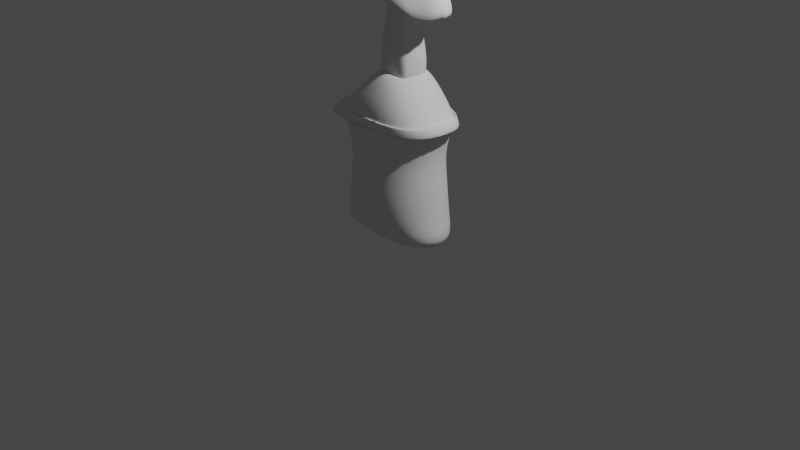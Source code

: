 # Source: skullNFT2.blend  (saved by Blender 3.0.42; exported with 4.5.12 LTS)
import bpy
from mathutils import Matrix  # noqa: F401  (used for matrix-valued properties, if any)

bpy.ops.wm.read_factory_settings(use_empty=True)
scene = bpy.context.scene
scene.name = 'Scene'

# ---- collections
col_collection = bpy.data.collections.new('Collection'); scene.collection.children.link(col_collection)

# ---- world
world_world = bpy.data.worlds.new('World'); scene.world = world_world
world_world.use_nodes = True; world_world.node_tree.nodes.clear()
_N = world_world.node_tree.nodes; _L = world_world.node_tree.links
n0 = _N.new('ShaderNodeOutputWorld'); n0.name = 'World Output'; n0.location = (300, 300)
n1 = _N.new('ShaderNodeBackground'); n1.name = 'Background'; n1.location = (10, 300)
n1.inputs[0].default_value = (0.05088, 0.05088, 0.05088, 1.0)
_L.new(n1.outputs[0], n0.inputs[0])
n0.is_active_output = True
world_world.color = (0.05088, 0.05088, 0.05088)
world_world.use_sun_shadow = False
world_world.sun_shadow_jitter_overblur = 0.0

# ---- cameras
cam_camera = bpy.data.cameras.new('Camera')
cam_camera.clip_end = 100.0
cam_camera.ortho_scale = 7.314

# ---- lights
light_light = bpy.data.lights.new('Light', 'POINT')
light_light.transmission_factor = 0.0
light_light.energy = 1000.0
light_light.shadow_soft_size = 0.1
light_light.shadow_maximum_resolution = 0.006
light_light.use_absolute_resolution = True

# ---- meshes
me_cube_001 = bpy.data.meshes.new('Cube.001')
me_cube_001.from_pydata([(-0.8016, -0.3502, -0.144), (-0.6393, -0.5, 1.356), (-0.8016, 0.3502, -0.144), (-0.6393, 0.5, 1.356), (0.8016, -0.3502, -0.144), (0.6393, -0.5, 1.356), (0.8016, 0.3502, -0.144), (0.6393, 0.5, 1.356), (-0.5721, -0.4669, 0.606), (-0.5721, 0.4669, 0.606), (0.5721, 0.4669, 0.606), (0.5721, -0.4669, 0.606), (-0.9772, 1.277e-09, -0.1987), (-0.5207, -0.4469, 1.074), (-0.7794, -6.519e-09, 1.411), (-0.6351, 0.4469, 0.1377), (0.0, 0.427, -0.1987), (-7.835e-09, 0.6096, 1.411), (0.6351, 0.4469, 0.1377), (0.9772, 6.244e-10, -0.1987), (0.7794, -1.863e-09, 1.411), (0.6351, -0.4469, 0.1377), (-9.313e-09, -0.427, -0.1987), (-1.881e-09, -0.6096, 1.411), (-0.6351, -0.4469, 0.1377), (-0.5207, 0.4469, 1.074), (0.5207, 0.4469, 1.074), (0.5207, -0.4469, 1.074), (0.0, -0.6421, 0.606), (0.7866, 1.929e-09, 0.606), (0.0, 0.6421, 0.606), (-0.7866, 1.929e-09, 0.606), (-0.7165, 3.886e-09, 1.08), (-3.725e-09, 0.615, 1.08), (0.7165, 5.843e-09, 1.08), (5.588e-09, -0.615, 1.08), (4.24e-09, 1.304e-08, -0.3137), (-1.131, -0.514, 1.342), (3.725e-09, -0.615, 0.1323), (0.874, 7.148e-09, 0.1323), (-7.451e-09, 0.615, 0.1323), (-0.874, -3.29e-09, 0.1323), (-0.6986, -0.5, 1.734), (-0.6986, 0.5, 1.734), (0.6986, -0.5, 1.734), (0.6986, 0.5, 1.734), (-0.8517, 1.359e-08, 1.788), (-9.455e-09, 0.6096, 1.788), (0.8517, 1.824e-08, 1.788), (-2.948e-09, -0.6096, 1.788), (-0.5164, -0.5, 1.747), (-1.131, 0.514, 1.342), (0.8293, -0.514, 1.342), (0.8293, 0.514, 1.342), (-1.188, 7.694e-08, 1.279), (-0.1509, 0.6267, 1.398), (1.044, 6.572e-08, 1.398), (-0.1509, -0.6267, 1.398), (-0.5164, 0.5, 1.747), (0.5561, -0.5, 1.747), (0.5561, 0.5, 1.747), (-0.7415, 1.049e-07, 1.806), (0.01987, 0.6096, 1.802), (0.6737, 1.101e-07, 1.802), (0.01987, -0.6096, 1.802), (-0.8476, 1.56e-07, 0.2526), (-0.1394, -0.2944, 2.157), (-0.1394, 0.2944, 2.157), (0.3121, -0.2944, 2.157), (0.3121, 0.2944, 2.157), (-0.2342, 1.199e-07, 2.216), (0.08635, 0.3589, 2.212), (0.3616, 1.229e-07, 2.212), (0.08635, -0.3589, 2.212), (0.3058, -0.1505, 4.409), (0.8539, -0.05666, 3.118), (-0.02965, 0.243, 2.445), (-0.1048, -0.2041, 3.519), (0.2111, 0.243, 2.445), (-0.1048, 0.2041, 3.519), (0.3578, 0.1095, 2.445), (0.5907, -0.148, 4.157), (0.3176, 0.4514, 3.23), (0.3382, -0.1027, 2.176), (0.8539, 0.05665, 3.118), (-0.1855, -0.1027, 2.178), (0.5907, 0.148, 4.157), (-0.02517, -0.2279, 2.176), (-0.2005, 0.1095, 2.447), (0.3382, 0.1027, 2.176), (0.6243, 0.3126, 3.118), (-0.0399, -0.1505, 4.411), (-0.352, 0.148, 4.19), (-0.04448, -0.3284, 4.302), (0.2006, 0.2279, 2.176), (0.2111, -0.243, 2.445), (-0.1855, 0.1027, 2.178), (0.3136, -0.3618, 4.284), (0.6243, -0.3126, 3.118), (0.3058, 0.1505, 4.409), (-0.04448, 0.3284, 4.302), (0.3136, 0.3618, 4.284), (-0.02965, -0.243, 2.445), (0.3176, -0.4701, 3.23), (-0.0399, 0.1505, 4.411), (-0.352, -0.148, 4.19), (-0.02517, 0.2279, 2.176), (0.2006, -0.2279, 2.176), (0.3578, -0.1095, 2.445), (-0.2005, -0.1095, 2.447), (-0.02653, -0.2279, 2.169), (0.3135, 0.2054, 2.149), (0.202, 0.2279, 2.204), (0.01045, -0.1086, 3.263), (-0.02381, 0.2279, 2.204), (0.01045, 0.1083, 3.263), (-0.1841, 0.1027, 2.206), (-0.2012, -0.296, 4.251), (0.3842, 2.412e-07, 2.474), (-0.2315, 0.159, 3.798), (-0.2328, 1.844e-07, 2.208), (0.3314, -0.219, 2.415), (-0.1868, -0.1027, 2.171), (-0.1868, 0.1027, 2.171), (0.363, 1.866e-07, 2.203), (-0.02653, 0.2279, 2.169), (0.08771, -0.2505, 2.203), (0.1992, 0.2279, 2.169), (-0.3677, 4.233e-07, 4.071), (-0.2848, 0.1497, 4.277), (0.6, 0.159, 3.776), (-0.05032, 0.3529, 3.755), (0.5289, 0.4092, 3.154), (0.5244, -0.2363, 4.153), (-0.1381, 0.2054, 2.149), (0.1246, 0.1083, 3.263), (0.1942, 0.04873, 3.263), (0.5289, -0.4092, 3.154), (0.05369, -0.4937, 3.409), (0.6, -0.159, 3.776), (0.8126, -0.1645, 3.085), (0.3261, 4.408e-07, 4.405), (-0.01393, -4.106e-06, 3.555), (-0.2848, -0.1497, 4.277), (0.1404, -0.1653, 4.428), (0.1404, 0.1653, 4.428), (0.02005, 0.2128, 4.364), (0.02005, -0.2128, 4.364), (0.4607, 0.1497, 4.268), (0.4607, -0.1497, 4.268), (0.2269, 0.2341, 4.365), (-0.2012, 0.296, 4.251), (0.2269, -0.2341, 4.365), (0.8126, 0.1644, 3.085), (0.1044, 0.3608, 4.306), (0.8791, -4.037e-06, 3.083), (-0.05032, -0.3529, 3.755), (0.5244, 0.2363, 4.153), (0.4391, 0.3529, 3.773), (-0.1082, 4.392e-07, 4.408), (0.6836, 4.137e-07, 4.128), (0.1044, -0.3608, 4.306), (0.05369, 0.4751, 3.409), (-0.0706, -0.04903, 3.264), (-0.15, 0.219, 2.415), (0.1246, -0.1086, 3.263), (0.4391, -0.3529, 3.773), (0.1942, -0.04903, 3.263), (-0.2511, 2.39e-07, 2.478), (0.08771, 0.2505, 2.203), (-0.15, -0.219, 2.415), (0.3135, -0.2054, 2.149), (-0.2315, -0.159, 3.798), (-0.02381, -0.2279, 2.204), (0.09071, 0.267, 2.474), (-0.1841, -0.1027, 2.206), (-0.0706, 0.04873, 3.264), (0.09071, -0.267, 2.474), (0.3369, 0.1027, 2.169), (0.202, -0.2279, 2.204), (0.3314, 0.219, 2.415), (0.3369, -0.1027, 2.169), (-0.1381, -0.2054, 2.149), (0.3396, -0.1027, 2.204), (0.1992, -0.2279, 2.169), (-0.1, 0.1913, 4.361), (0.4967, 4.544e-07, 4.307), (0.3129, 0.2104, 4.357), (0.1254, 0.2256, 4.401), (0.1255, 4.401e-07, 4.48), (0.1254, -0.2256, 4.401), (0.3129, -0.2104, 4.357), (-0.3222, 4.504e-07, 4.351), (0.4907, 0.3056, 3.803), (0.2308, 0.3877, 3.798), (0.3396, 0.1027, 2.204), (-0.2102, -0.318, 3.811), (0.2308, -0.3877, 3.798), (0.4907, -0.3056, 3.803), (0.678, 3.515e-07, 3.74), (-0.2102, 0.318, 3.811), (-0.04663, 0.09761, 3.25), (0.06753, 0.119, 3.276), (-0.04663, -0.09791, 3.25), (0.06753, -0.1193, 3.276), (-0.09456, -0.00015, 3.278), (-0.1, -0.1913, 4.361), (0.1817, -0.09791, 3.25), (0.2067, -0.00015, 3.276), (-0.1367, -0.2054, 2.177), (-0.1367, 0.2054, 2.177), (0.08907, 0.2505, 2.232), (0.3148, 0.2054, 2.177), (0.3643, 2.057e-07, 2.232), (-0.2315, 2.036e-07, 2.236), (-0.373, 3.425e-07, 3.821), (0.08907, -0.2505, 2.232), (0.1817, 0.09761, 3.25), (0.08635, -0.2505, 2.197), (0.3121, -0.2054, 2.142), (0.3616, 1.674e-07, 2.197), (0.3121, 0.2054, 2.142), (0.08635, 0.2505, 2.197), (-0.1394, 0.2054, 2.142), (-0.2342, 1.653e-07, 2.201), (-0.1394, -0.2054, 2.142), (0.3148, -0.2054, 2.177), (0.6675, -0.176, 3.933), (-0.354, 0.176, 3.994), (0.192, -0.4291, 4.013), (0.7175, 3.738e-07, 3.98), (0.42, -0.3906, 3.966), (-0.03601, 0.3906, 3.966), (0.192, 0.4291, 4.013), (-0.354, -0.176, 3.994), (-0.223, 0.3202, 3.926), (0.6066, 0.2667, 3.926), (0.6066, -0.2667, 3.926), (-0.223, -0.3202, 3.926), (0.42, 0.3906, 3.966), (-0.3836, 3.666e-07, 4.045), (-0.03601, -0.3906, 3.966), (0.6675, 0.176, 3.933), (-0.005905, 0.09879, 3.562), (-0.005905, -0.09879, 3.562), (0.1442, 0.2542, 3.644), (0.5298, 0.1145, 3.537), (0.5298, -0.1145, 3.537), (0.08731, 0.2291, 3.642), (0.5478, 3.548e-07, 3.563), (0.08731, -0.2291, 3.642), (0.2065, 0.2793, 3.666), (-0.04044, 3.473e-07, 3.59), (0.4633, 0.2005, 3.613), (0.4633, -0.2005, 3.613), (0.2065, -0.2793, 3.666), (0.2888, -0.2542, 3.639), (0.1442, -0.2542, 3.644), (0.2888, 0.2542, 3.639), (0.6612, -0.1723, 4.041), (-0.3364, 0.1723, 4.088), (0.3345, -0.3823, 4.107), (-0.05275, 0.3823, 4.141), (-0.3364, -0.1723, 4.088), (-0.2154, 0.3134, 4.08), (0.5893, 0.2901, 4.039), (0.5893, -0.2901, 4.039), (-0.2154, -0.3134, 4.08), (0.3345, 0.3823, 4.107), (-0.05275, -0.3823, 4.141), (0.6612, 0.1723, 4.041), (0.1455, -0.42, 4.167), (0.6717, 3.949e-07, 4.047), (0.1455, 0.42, 4.167), (-0.3621, 3.97e-07, 4.044), (0.7669, -0.07338, 3.0), (-0.04001, 0.1838, 3.34), (0.7669, 0.07324, 3.0), (-0.04001, -0.1839, 3.34), (0.2721, 0.4528, 3.084), (0.6438, 0.3027, 3.002), (0.7281, 0.1849, 2.967), (0.6438, -0.3029, 3.002), (0.2721, -0.4163, 3.084), (0.01303, -6.739e-05, 3.376), (0.7937, -6.734e-05, 2.981), (0.7281, -0.185, 2.967), (0.09397, 0.4658, 3.21), (0.4666, -0.382, 3.036), (0.09397, -0.428, 3.21), (0.4666, 0.3819, 3.036), (0.09838, -0.3659, 3.564), (0.3861, 0.3221, 3.447), (0.6436, 0.1786, 3.391), (-0.02011, 0.1436, 3.559), (-0.02011, -0.1436, 3.559), (0.2543, 0.3633, 3.475), (0.6923, 0.07651, 3.376), (0.6923, -0.07652, 3.376), (0.09838, 0.3659, 3.564), (0.7125, -4.074e-06, 3.369), (0.01082, -4.112e-06, 3.589), (0.6436, -0.1786, 3.391), (0.3861, -0.3221, 3.447), (0.5149, -0.2632, 3.419), (0.2543, -0.3633, 3.475), (0.5149, 0.2632, 3.419), (0.8104, -0.06502, 3.032), (-0.07243, 0.1939, 3.403), (0.8104, 0.06495, 3.032), (-0.07243, -0.194, 3.403), (0.2949, 0.4245, 3.13), (0.5876, 0.3077, 3.032), (0.5876, -0.3077, 3.032), (0.2949, -0.4432, 3.13), (-0.0004494, -3.575e-05, 3.439), (0.8364, -3.569e-05, 3.005), (0.7703, -0.1747, 2.999), (0.07383, 0.4422, 3.282), (0.4977, -0.3956, 3.068), (0.7703, 0.1747, 2.999), (0.07383, -0.4609, 3.282), (0.4977, 0.3955, 3.068)], [], [(8, 13, 32, 31), (13, 1, 14, 32), (32, 14, 3, 25), (31, 32, 25, 9), (9, 25, 33, 30), (25, 3, 17, 33), (33, 17, 7, 26), (30, 33, 26, 10), (10, 26, 34, 29), (26, 7, 20, 34), (34, 20, 5, 27), (29, 34, 27, 11), (11, 27, 35, 28), (27, 5, 23, 35), (35, 23, 1, 13), (28, 35, 13, 8), (2, 16, 36, 12), (16, 6, 19, 36), (36, 19, 4, 22), (12, 36, 22, 0), (3, 14, 46, 43), (20, 7, 45, 48), (7, 17, 47, 45), (23, 5, 44, 49), (4, 21, 38, 22), (21, 11, 28, 38), (38, 28, 8, 24), (22, 38, 24, 0), (6, 18, 39, 19), (18, 10, 29, 39), (39, 29, 11, 21), (19, 39, 21, 4), (2, 15, 40, 16), (15, 9, 30, 40), (40, 30, 10, 18), (16, 40, 18, 6), (0, 24, 41, 12), (24, 8, 31, 41), (41, 31, 9, 15), (12, 41, 15, 2), (46, 42, 37, 54), (47, 43, 51, 55), (48, 45, 53, 56), (49, 44, 52, 57), (1, 23, 49, 42), (17, 3, 43, 47), (5, 20, 48, 44), (14, 1, 42, 46), (57, 52, 59, 64), (51, 54, 61, 58), (53, 55, 62, 60), (52, 56, 63, 59), (42, 49, 57, 37), (44, 48, 56, 52), (45, 47, 55, 53), (43, 46, 54, 51), (56, 53, 60, 63), (55, 51, 58, 62), (54, 37, 50, 61), (37, 57, 64, 50), (61, 50, 66, 70), (62, 58, 67, 71), (63, 60, 69, 72), (64, 59, 68, 73), (50, 64, 73, 66), (59, 63, 72, 68), (60, 62, 71, 69), (58, 61, 70, 67), (152, 191, 149, 74), (190, 152, 74, 144), (211, 114, 76, 174), (212, 112, 78, 180), (213, 195, 80, 118), (248, 243, 119, 200), (112, 211, 174, 78), (310, 321, 138, 77), (254, 247, 139, 198), (320, 312, 90, 153), (182, 87, 173, 209), (171, 83, 183, 226), (316, 309, 84, 155), (133, 81, 149, 191), (120, 85, 175, 214), (210, 116, 88, 164), (268, 273, 154, 101), (319, 313, 98, 137), (143, 91, 159, 192), (221, 127, 94, 111), (179, 226, 121, 95), (264, 260, 92, 151), (223, 123, 96, 134), (141, 186, 148, 99), (263, 267, 117, 105), (74, 149, 186, 141), (175, 209, 170, 109), (209, 173, 102, 170), (128, 105, 143, 192), (314, 319, 137, 103), (184, 219, 171, 107), (168, 109, 163, 205), (247, 249, 199, 139), (76, 164, 201, 115), (66, 73, 218, 110, 225), (244, 250, 196, 172), (78, 174, 202, 135), (243, 252, 215, 119), (80, 180, 217, 136), (81, 160, 186, 149), (245, 248, 200, 131), (83, 124, 213, 183), (246, 253, 193, 130), (85, 182, 209, 175), (86, 157, 187, 148), (87, 126, 216, 173), (88, 168, 205, 176), (89, 111, 212, 195), (72, 69, 221, 178, 220), (258, 251, 194, 158), (73, 68, 219, 184, 218), (67, 70, 224, 123, 223), (68, 72, 220, 181, 219), (69, 71, 222, 127, 221), (91, 144, 189, 159), (121, 108, 167, 207), (173, 216, 177, 102), (129, 104, 146, 185), (274, 263, 105, 128), (170, 102, 113, 203), (169, 106, 114, 211), (214, 175, 109, 168), (123, 224, 120, 96), (313, 317, 140, 98), (206, 147, 91, 143), (127, 222, 169, 94), (154, 100, 146, 188), (111, 94, 112, 212), (260, 274, 128, 92), (255, 256, 166, 197), (312, 322, 132, 90), (225, 110, 87, 182), (219, 181, 83, 171), (116, 214, 168, 88), (309, 320, 153, 84), (266, 259, 81, 133), (224, 122, 85, 120), (270, 265, 157, 86), (124, 89, 195, 213), (311, 318, 162, 82), (110, 218, 126, 87), (249, 246, 130, 199), (164, 88, 176, 201), (181, 220, 124, 83), (307, 316, 155, 75), (318, 308, 79, 162), (195, 212, 180, 80), (308, 315, 142, 79), (317, 307, 75, 140), (259, 272, 160, 81), (174, 76, 115, 202), (118, 80, 136, 208), (252, 244, 172, 215), (189, 141, 99, 145), (273, 262, 100, 154), (151, 92, 129, 185), (161, 97, 152, 190), (216, 179, 95, 177), (147, 190, 144, 91), (262, 264, 151, 100), (117, 93, 147, 206), (180, 78, 135, 217), (251, 245, 131, 194), (122, 225, 182, 85), (315, 310, 77, 142), (322, 311, 82, 132), (114, 210, 164, 76), (160, 86, 148, 186), (272, 270, 86, 160), (144, 74, 141, 189), (220, 178, 89, 124), (178, 221, 111, 89), (92, 128, 192, 129), (192, 159, 104, 129), (218, 184, 107, 126), (93, 161, 190, 147), (321, 314, 103, 138), (226, 183, 108, 121), (125, 223, 134, 106), (157, 101, 150, 187), (267, 269, 93, 117), (177, 95, 165, 204), (253, 258, 158, 193), (269, 271, 161, 93), (271, 261, 97, 161), (261, 266, 133, 97), (134, 96, 116, 210), (145, 99, 150, 188), (94, 169, 211, 112), (95, 121, 207, 165), (70, 66, 225, 122, 224), (96, 120, 214, 116), (97, 133, 191, 152), (71, 67, 223, 125, 222), (256, 254, 198, 166), (99, 148, 187, 150), (159, 189, 145, 104), (222, 125, 106, 169), (265, 268, 101, 157), (250, 257, 156, 196), (183, 213, 118, 108), (126, 107, 179, 216), (100, 151, 185, 146), (101, 154, 188, 150), (102, 177, 204, 113), (257, 255, 197, 156), (104, 145, 188, 146), (105, 117, 206, 143), (106, 134, 210, 114), (107, 171, 226, 179), (108, 118, 208, 167), (109, 170, 203, 163), (193, 158, 239, 236), (166, 198, 237, 231), (197, 166, 231, 229), (156, 197, 229, 241), (196, 156, 241, 238), (199, 130, 242, 230), (131, 200, 235, 232), (194, 131, 232, 233), (139, 199, 230, 227), (130, 193, 236, 242), (198, 139, 227, 237), (119, 215, 240, 228), (215, 172, 234, 240), (172, 196, 238, 234), (200, 119, 228, 235), (158, 194, 233, 239), (305, 303, 255, 257), (291, 305, 257, 250), (304, 302, 254, 256), (293, 306, 258, 253), (292, 296, 245, 251), (301, 295, 244, 252), (300, 297, 246, 249), (303, 304, 256, 255), (306, 292, 251, 258), (297, 293, 253, 246), (296, 299, 248, 245), (294, 301, 252, 243), (295, 291, 250, 244), (298, 300, 249, 247), (302, 298, 247, 254), (299, 294, 243, 248), (236, 239, 268, 265), (231, 237, 266, 261), (229, 231, 261, 271), (241, 229, 271, 269), (238, 241, 269, 267), (230, 242, 270, 272), (232, 235, 264, 262), (233, 232, 262, 273), (227, 230, 272, 259), (242, 236, 265, 270), (237, 227, 259, 266), (228, 240, 274, 260), (240, 234, 263, 274), (234, 238, 267, 263), (235, 228, 260, 264), (239, 233, 273, 268), (203, 113, 283, 289), (202, 115, 279, 290), (205, 163, 278, 284), (207, 167, 275, 286), (176, 205, 284, 276), (201, 176, 276, 287), (167, 208, 285, 275), (115, 201, 287, 279), (136, 217, 281, 277), (135, 202, 290, 280), (165, 207, 286, 282), (113, 204, 288, 283), (204, 165, 282, 288), (208, 136, 277, 285), (217, 135, 280, 281), (163, 203, 289, 278), (162, 79, 294, 299), (140, 75, 298, 302), (75, 155, 300, 298), (77, 138, 291, 295), (79, 142, 301, 294), (82, 162, 299, 296), (84, 153, 293, 297), (90, 132, 292, 306), (137, 98, 304, 303), (155, 84, 297, 300), (142, 77, 295, 301), (132, 82, 296, 292), (153, 90, 306, 293), (98, 140, 302, 304), (138, 103, 305, 291), (103, 137, 303, 305), (289, 283, 314, 321), (290, 279, 311, 322), (284, 278, 310, 315), (286, 275, 307, 317), (276, 284, 315, 308), (287, 276, 308, 318), (275, 285, 316, 307), (279, 287, 318, 311), (277, 281, 320, 309), (280, 290, 322, 312), (282, 286, 317, 313), (283, 288, 319, 314), (288, 282, 313, 319), (285, 277, 309, 316), (281, 280, 312, 320), (278, 289, 321, 310)])
me_cube_001.polygons.foreach_set('use_smooth', [True] * 316)
_uv = me_cube_001.uv_layers.new(name='UVMap')
_uv.uv.foreach_set('vector', [0.5, 0.0, 0.5625, 0.0, 0.5625, 0.125, 0.5, 0.125, 0.5625, 0.0, 0.625, 0.0, 0.625, 0.125, 0.5625, 0.125, 0.5625, 0.125, 0.625, 0.125, 0.625, 0.25, 0.5625, 0.25, 0.5, 0.125, 0.5625, 0.125, 0.5625, 0.25, 0.5, 0.25, 0.5, 0.25, 0.5625, 0.25, 0.5625, 0.375, 0.5, 0.375, 0.5625, 0.25, 0.625, 0.25, 0.625, 0.375, 0.5625, 0.375, 0.5625, 0.375, 0.625, 0.375, 0.625, 0.5, 0.5629, 0.5, 0.5, 0.375, 0.5625, 0.375, 0.5629, 0.5, 0.5, 0.5, 0.5, 0.5, 0.5629, 0.5, 0.5642, 0.625, 0.5, 0.625, 0.5629, 0.5, 0.625, 0.5, 0.6424, 0.625, 0.5642, 0.625, 0.5642, 0.625, 0.6424, 0.625, 0.625, 0.75, 0.5629, 0.75, 0.5, 0.625, 0.5642, 0.625, 0.5629, 0.75, 0.5, 0.75, 0.5, 0.75, 0.5629, 0.75, 0.5625, 0.875, 0.5, 0.875, 0.5629, 0.75, 0.625, 0.75, 0.625, 0.875, 0.5625, 0.875, 0.5625, 0.875, 0.625, 0.875, 0.625, 1.0, 0.5625, 1.0, 0.5, 0.875, 0.5625, 0.875, 0.5625, 1.0, 0.5, 1.0, 0.125, 0.5, 0.25, 0.5, 0.2483, 0.625, 0.125, 0.625, 0.25, 0.5, 0.375, 0.5, 0.3576, 0.625, 0.2483, 0.625, 0.2483, 0.625, 0.3576, 0.625, 0.375, 0.75, 0.25, 0.75, 0.125, 0.625, 0.2483, 0.625, 0.25, 0.75, 0.125, 0.75, 0.625, 0.25, 0.625, 0.125, 0.625, 0.125, 0.625, 0.25, 0.6424, 0.625, 0.625, 0.5, 0.625, 0.5, 0.6424, 0.625, 0.625, 0.5, 0.625, 0.375, 0.625, 0.375, 0.625, 0.5, 0.625, 0.875, 0.625, 0.75, 0.625, 0.75, 0.625, 0.875, 0.375, 0.75, 0.4371, 0.75, 0.4375, 0.875, 0.375, 0.875, 0.4371, 0.75, 0.5, 0.75, 0.5, 0.875, 0.4375, 0.875, 0.4375, 0.875, 0.5, 0.875, 0.5, 1.0, 0.4375, 1.0, 0.375, 0.875, 0.4375, 0.875, 0.4375, 1.0, 0.375, 1.0, 0.375, 0.5, 0.4371, 0.5, 0.4358, 0.625, 0.3576, 0.625, 0.4371, 0.5, 0.5, 0.5, 0.5, 0.625, 0.4358, 0.625, 0.4358, 0.625, 0.5, 0.625, 0.5, 0.75, 0.4371, 0.75, 0.3576, 0.625, 0.4358, 0.625, 0.4371, 0.75, 0.375, 0.75, 0.375, 0.25, 0.4375, 0.25, 0.4375, 0.375, 0.375, 0.375, 0.4375, 0.25, 0.5, 0.25, 0.5, 0.375, 0.4375, 0.375, 0.4375, 0.375, 0.5, 0.375, 0.5, 0.5, 0.4371, 0.5, 0.375, 0.375, 0.4375, 0.375, 0.4371, 0.5, 0.375, 0.5, 0.375, 0.0, 0.4375, 0.0, 0.4375, 0.125, 0.375, 0.125, 0.4375, 0.0, 0.5, 0.0, 0.5, 0.125, 0.4375, 0.125, 0.4375, 0.125, 0.5, 0.125, 0.5, 0.25, 0.4375, 0.25, 0.375, 0.125, 0.4375, 0.125, 0.4375, 0.25, 0.375, 0.25, 0.625, 0.125, 0.625, 0.0, 0.625, 0.0, 0.625, 0.125, 0.625, 0.375, 0.625, 0.25, 0.625, 0.25, 0.625, 0.375, 0.6424, 0.625, 0.625, 0.5, 0.625, 0.5, 0.6424, 0.625, 0.625, 0.875, 0.625, 0.75, 0.625, 0.75, 0.625, 0.875, 0.625, 1.0, 0.625, 0.875, 0.625, 0.875, 0.625, 1.0, 0.625, 0.375, 0.625, 0.25, 0.625, 0.25, 0.625, 0.375, 0.625, 0.75, 0.6424, 0.625, 0.6424, 0.625, 0.625, 0.75, 0.625, 0.125, 0.625, 0.0, 0.625, 0.0, 0.625, 0.125, 0.625, 0.875, 0.625, 0.75, 0.625, 0.75, 0.625, 0.875, 0.625, 0.25, 0.625, 0.125, 0.625, 0.125, 0.625, 0.25, 0.625, 0.5, 0.625, 0.375, 0.625, 0.375, 0.625, 0.5, 0.625, 0.75, 0.6424, 0.625, 0.6424, 0.625, 0.625, 0.75, 0.625, 1.0, 0.625, 0.875, 0.625, 0.875, 0.625, 1.0, 0.625, 0.75, 0.6424, 0.625, 0.6424, 0.625, 0.625, 0.75, 0.625, 0.5, 0.625, 0.375, 0.625, 0.375, 0.625, 0.5, 0.625, 0.25, 0.625, 0.125, 0.625, 0.125, 0.625, 0.25, 0.6424, 0.625, 0.625, 0.5, 0.625, 0.5, 0.6424, 0.625, 0.625, 0.375, 0.625, 0.25, 0.625, 0.25, 0.625, 0.375, 0.625, 0.125, 0.625, 0.0, 0.625, 0.0, 0.625, 0.125, 0.625, 1.0, 0.625, 0.875, 0.625, 0.875, 0.625, 1.0, 0.625, 0.125, 0.625, 0.0, 0.625, 0.0, 0.625, 0.125, 0.625, 0.375, 0.625, 0.25, 0.625, 0.25, 0.625, 0.375, 0.6424, 0.625, 0.625, 0.5, 0.625, 0.5, 0.6424, 0.625, 0.625, 0.875, 0.625, 0.75, 0.625, 0.75, 0.625, 0.875, 0.625, 1.0, 0.625, 0.875, 0.625, 0.875, 0.625, 1.0, 0.625, 0.75, 0.6424, 0.625, 0.6424, 0.625, 0.625, 0.75, 0.625, 0.5, 0.625, 0.375, 0.625, 0.375, 0.625, 0.5, 0.625, 0.25, 0.625, 0.125, 0.625, 0.125, 0.625, 0.25, 0.625, 0.8125, 0.625, 0.75, 0.6337, 0.6875, 0.6317, 0.661, 0.625, 0.875, 0.625, 0.8125, 0.6317, 0.661, 0.6297, 0.6345, 0.625, 0.375, 0.625, 0.3125, 0.625, 0.3125, 0.625, 0.375, 0.625, 0.5, 0.625, 0.4375, 0.625, 0.4375, 0.625, 0.5, 0.6424, 0.625, 0.6337, 0.5625, 0.6337, 0.5625, 0.6424, 0.625, 0.625, 0.25, 0.625, 0.1875, 0.625, 0.1875, 0.625, 0.25, 0.625, 0.4375, 0.625, 0.375, 0.625, 0.375, 0.625, 0.4375, 0.625, 0.0625, 0.625, 0.0, 0.625, 0.0, 0.625, 0.0625, 0.625, 0.75, 0.6337, 0.6875, 0.6337, 0.6875, 0.625, 0.75, 0.625, 0.5, 0.625, 0.4375, 0.625, 0.4375, 0.625, 0.5, 0.625, 1.0, 0.625, 0.9375, 0.625, 0.9375, 0.625, 1.0, 0.625, 0.75, 0.6337, 0.6875, 0.6337, 0.6875, 0.625, 0.75, 0.6424, 0.625, 0.6337, 0.5625, 0.6337, 0.5625, 0.6424, 0.625, 0.625, 0.75, 0.6337, 0.6875, 0.6337, 0.6875, 0.625, 0.75, 0.625, 0.125, 0.625, 0.0625, 0.625, 0.0625, 0.625, 0.125, 0.625, 0.25, 0.625, 0.1875, 0.625, 0.1875, 0.625, 0.25, 0.625, 0.4375, 0.625, 0.375, 0.625, 0.375, 0.625, 0.4375, 0.625, 0.875, 0.625, 0.8125, 0.625, 0.8125, 0.625, 0.875, 0.625, 0.5625, 0.6273, 0.5985, 0.6297, 0.2595, 0.625, 0.125, 0.625, 0.5, 0.625, 0.4375, 0.625, 0.4375, 0.625, 0.5, 0.625, 0.8125, 0.625, 0.75, 0.625, 0.75, 0.625, 0.8125, 0.625, 0.25, 0.625, 0.1875, 0.625, 0.1875, 0.625, 0.25, 0.625, 0.25, 0.625, 0.1875, 0.625, 0.1875, 0.625, 0.25, 0.6384, 0.5095, 0.6424, 0.625, 0.6337, 0.5625, 0.6317, 0.4735, 0.625, 0.0625, 0.625, 0.0, 0.625, 0.0, 0.625, 0.0625, 0.6317, 0.661, 0.6337, 0.6875, 0.6424, 0.625, 0.6384, 0.5095, 0.625, 0.0625, 0.625, 0.0, 0.625, 0.0, 0.625, 0.0625, 0.625, 1.0, 0.625, 0.9375, 0.625, 0.9375, 0.625, 1.0, 0.625, 0.125, 0.625, 0.0625, 0.625, 0.0625, 0.625, 0.125, 0.625, 0.9375, 0.625, 0.875, 0.625, 0.875, 0.625, 0.9375, 0.625, 0.8125, 0.625, 0.75, 0.625, 0.75, 0.625, 0.8125, 0.625, 0.125, 0.625, 0.0625, 0.625, 0.0625, 0.625, 0.125, 0.6337, 0.6875, 0.6424, 0.625, 0.6424, 0.625, 0.6337, 0.6875, 0.625, 0.3125, 0.625, 0.25, 0.625, 0.25, 0.625, 0.3125, 0.625, 1.0, 0.625, 0.875, 0.625, 0.875, 0.625, 0.9375, 0.625, 1.0, 0.625, 0.0625, 0.625, 0.0, 0.625, 0.0, 0.625, 0.0625, 0.625, 0.4375, 0.625, 0.375, 0.625, 0.375, 0.625, 0.4375, 0.625, 0.1875, 0.625, 0.125, 0.625, 0.125, 0.625, 0.1875, 0.6337, 0.5625, 0.625, 0.5, 0.625, 0.5, 0.6337, 0.5625, 0.6337, 0.6875, 0.6424, 0.625, 0.6424, 0.625, 0.6337, 0.6875, 0.625, 0.3125, 0.625, 0.25, 0.625, 0.25, 0.625, 0.3125, 0.6337, 0.6875, 0.6424, 0.625, 0.6424, 0.625, 0.6337, 0.6875, 0.6337, 0.5625, 0.625, 0.5, 0.625, 0.5, 0.6337, 0.5625, 0.625, 0.0625, 0.625, 0.0, 0.625, 0.0, 0.625, 0.0625, 0.6337, 0.5625, 0.625, 0.5, 0.625, 0.5, 0.6337, 0.5625, 0.625, 0.9375, 0.625, 0.875, 0.625, 0.875, 0.625, 0.9375, 0.625, 0.1875, 0.625, 0.125, 0.625, 0.125, 0.625, 0.1875, 0.6337, 0.5625, 0.625, 0.5, 0.625, 0.5, 0.6337, 0.5625, 0.6424, 0.625, 0.625, 0.5, 0.625, 0.5, 0.6337, 0.5625, 0.6424, 0.625, 0.625, 0.4375, 0.625, 0.375, 0.625, 0.375, 0.625, 0.4375, 0.625, 0.875, 0.625, 0.75, 0.625, 0.75, 0.625, 0.8125, 0.625, 0.875, 0.625, 0.25, 0.625, 0.125, 0.625, 0.125, 0.625, 0.1875, 0.625, 0.25, 0.625, 0.75, 0.6424, 0.625, 0.6424, 0.625, 0.6337, 0.6875, 0.625, 0.75, 0.625, 0.5, 0.625, 0.375, 0.625, 0.375, 0.625, 0.4375, 0.625, 0.5, 0.6273, 0.5985, 0.6297, 0.6345, 0.6343, 0.394, 0.6297, 0.2595, 0.625, 0.75, 0.6337, 0.6875, 0.6337, 0.6875, 0.625, 0.75, 0.625, 0.9375, 0.625, 0.875, 0.625, 0.875, 0.625, 0.9375, 0.625, 0.1875, 0.6273, 0.286, 0.625, 0.3125, 0.625, 0.25, 0.625, 0.125, 0.625, 0.0625, 0.625, 0.0625, 0.625, 0.125, 0.625, 1.0, 0.625, 0.9375, 0.625, 0.9375, 0.625, 1.0, 0.625, 0.375, 0.625, 0.3125, 0.625, 0.3125, 0.625, 0.375, 0.625, 0.125, 0.625, 0.0625, 0.625, 0.0625, 0.625, 0.125, 0.625, 0.1875, 0.625, 0.125, 0.625, 0.125, 0.625, 0.1875, 0.625, 0.8125, 0.625, 0.75, 0.625, 0.75, 0.625, 0.8125, 0.625, 1.0, 0.625, 0.9375, 0.6273, 0.5985, 0.625, 0.5625, 0.625, 0.4375, 0.625, 0.375, 0.625, 0.375, 0.625, 0.4375, 0.625, 0.375, 0.625, 0.3125, 0.625, 0.3125, 0.625, 0.375, 0.625, 0.5, 0.625, 0.4375, 0.625, 0.4375, 0.625, 0.5, 0.625, 0.1875, 0.625, 0.125, 0.625, 0.125, 0.625, 0.1875, 0.625, 0.875, 0.625, 0.8125, 0.625, 0.8125, 0.625, 0.875, 0.625, 0.4375, 0.625, 0.375, 0.625, 0.375, 0.625, 0.4375, 0.625, 1.0, 0.625, 0.9375, 0.625, 0.9375, 0.625, 1.0, 0.625, 0.75, 0.6337, 0.6875, 0.6337, 0.6875, 0.625, 0.75, 0.625, 0.1875, 0.625, 0.125, 0.625, 0.125, 0.625, 0.1875, 0.6337, 0.5625, 0.625, 0.5, 0.625, 0.5, 0.6337, 0.5625, 0.625, 0.75, 0.6337, 0.6875, 0.6337, 0.6875, 0.625, 0.75, 0.625, 0.125, 0.625, 0.0625, 0.625, 0.0625, 0.625, 0.125, 0.6337, 0.5625, 0.625, 0.5, 0.625, 0.5, 0.6337, 0.5625, 0.6424, 0.625, 0.6337, 0.5625, 0.6337, 0.5625, 0.6424, 0.625, 0.625, 0.3125, 0.625, 0.25, 0.625, 0.25, 0.625, 0.3125, 0.625, 0.9375, 0.625, 0.875, 0.625, 0.875, 0.625, 0.9375, 0.6424, 0.625, 0.6337, 0.5625, 0.6337, 0.5625, 0.6424, 0.625, 0.625, 0.25, 0.625, 0.1875, 0.625, 0.1875, 0.625, 0.25, 0.6337, 0.6875, 0.6424, 0.625, 0.6424, 0.625, 0.6337, 0.6875, 0.6337, 0.6875, 0.6424, 0.625, 0.6424, 0.625, 0.6337, 0.6875, 0.625, 0.25, 0.625, 0.1875, 0.625, 0.1875, 0.625, 0.25, 0.6337, 0.5625, 0.625, 0.5, 0.625, 0.5, 0.6337, 0.5625, 0.625, 0.1875, 0.625, 0.125, 0.625, 0.125, 0.625, 0.1875, 0.625, 0.75, 0.6337, 0.6875, 0.6337, 0.6875, 0.625, 0.75, 0.6337, 0.6875, 0.6424, 0.625, 0.6424, 0.625, 0.6337, 0.6875, 0.625, 0.375, 0.625, 0.3125, 0.625, 0.3125, 0.625, 0.375, 0.6424, 0.625, 0.6337, 0.5625, 0.6337, 0.5625, 0.6424, 0.625, 0.625, 0.125, 0.625, 0.0625, 0.625, 0.0625, 0.625, 0.125, 0.6343, 0.394, 0.6384, 0.5095, 0.6317, 0.4735, 0.6297, 0.3845, 0.625, 0.375, 0.625, 0.3125, 0.625, 0.3125, 0.625, 0.375, 0.625, 0.25, 0.625, 0.1875, 0.625, 0.1875, 0.625, 0.25, 0.625, 0.875, 0.625, 0.8125, 0.625, 0.8125, 0.625, 0.875, 0.625, 0.875, 0.625, 0.8125, 0.625, 0.8125, 0.625, 0.875, 0.625, 0.9375, 0.625, 0.875, 0.6297, 0.6345, 0.6273, 0.5985, 0.625, 0.3125, 0.625, 0.25, 0.625, 0.25, 0.625, 0.3125, 0.625, 1.0, 0.625, 0.9375, 0.625, 0.9375, 0.625, 1.0, 0.625, 0.5, 0.625, 0.4375, 0.625, 0.4375, 0.625, 0.5, 0.625, 0.375, 0.625, 0.3125, 0.625, 0.3125, 0.625, 0.375, 0.625, 0.0625, 0.625, 0.0, 0.625, 0.0, 0.625, 0.0625, 0.625, 0.125, 0.625, 0.0625, 0.625, 0.0625, 0.625, 0.125, 0.625, 0.375, 0.625, 0.3125, 0.625, 0.3125, 0.625, 0.375, 0.625, 0.3125, 0.625, 0.25, 0.625, 0.25, 0.625, 0.3125, 0.6424, 0.625, 0.6337, 0.5625, 0.6337, 0.5625, 0.6424, 0.625, 0.6424, 0.625, 0.6337, 0.5625, 0.6337, 0.5625, 0.6424, 0.625, 0.6297, 0.6345, 0.6317, 0.661, 0.6384, 0.5095, 0.6343, 0.394, 0.6424, 0.625, 0.6337, 0.5625, 0.6337, 0.5625, 0.6424, 0.625, 0.6337, 0.5625, 0.625, 0.5, 0.625, 0.5, 0.6337, 0.5625, 0.625, 0.1875, 0.625, 0.125, 0.625, 0.125, 0.625, 0.1875, 0.625, 0.125, 0.6297, 0.2595, 0.6273, 0.286, 0.625, 0.1875, 0.625, 0.875, 0.625, 0.8125, 0.625, 0.8125, 0.625, 0.875, 0.625, 0.9375, 0.625, 0.875, 0.625, 0.875, 0.625, 0.9375, 0.625, 1.0, 0.625, 0.9375, 0.625, 0.9375, 0.625, 1.0, 0.625, 0.75, 0.6337, 0.6875, 0.6337, 0.6875, 0.625, 0.75, 0.625, 0.3125, 0.625, 0.25, 0.625, 0.25, 0.625, 0.3125, 0.625, 0.5, 0.625, 0.4375, 0.625, 0.4375, 0.625, 0.5, 0.625, 1.0, 0.625, 0.9375, 0.625, 0.9375, 0.625, 1.0, 0.625, 0.875, 0.625, 0.8125, 0.625, 0.8125, 0.625, 0.875, 0.625, 0.5, 0.625, 0.4375, 0.625, 0.4375, 0.625, 0.5, 0.625, 0.9375, 0.625, 0.875, 0.625, 0.875, 0.625, 0.9375, 0.625, 0.875, 0.625, 0.8125, 0.625, 0.8125, 0.625, 0.875, 0.625, 0.8125, 0.625, 0.75, 0.625, 0.75, 0.625, 0.8125, 0.625, 0.25, 0.625, 0.1875, 0.625, 0.1875, 0.625, 0.25, 0.6297, 0.3845, 0.6317, 0.4735, 0.625, 0.4375, 0.625, 0.375, 0.625, 0.4375, 0.625, 0.375, 0.625, 0.375, 0.625, 0.4375, 0.625, 0.8125, 0.625, 0.75, 0.625, 0.75, 0.625, 0.8125, 0.625, 0.125, 0.625, 0.0, 0.625, 0.0, 0.625, 0.0625, 0.625, 0.125, 0.625, 0.1875, 0.625, 0.125, 0.625, 0.125, 0.625, 0.1875, 0.625, 0.8125, 0.625, 0.75, 0.625, 0.75, 0.625, 0.8125, 0.625, 0.375, 0.625, 0.25, 0.625, 0.25, 0.625, 0.3125, 0.625, 0.375, 0.625, 0.8125, 0.625, 0.75, 0.625, 0.75, 0.625, 0.8125, 0.6317, 0.4735, 0.6337, 0.5625, 0.625, 0.5, 0.625, 0.4375, 0.6297, 0.2595, 0.6343, 0.394, 0.6297, 0.3845, 0.6273, 0.286, 0.625, 0.375, 0.625, 0.3125, 0.625, 0.3125, 0.625, 0.375, 0.625, 0.5, 0.625, 0.4375, 0.625, 0.4375, 0.625, 0.5, 0.625, 1.0, 0.625, 0.9375, 0.625, 0.9375, 0.625, 1.0, 0.6337, 0.6875, 0.6424, 0.625, 0.6424, 0.625, 0.6337, 0.6875, 0.625, 0.875, 0.625, 0.8125, 0.625, 0.8125, 0.625, 0.875, 0.625, 0.3125, 0.625, 0.25, 0.625, 0.25, 0.625, 0.3125, 0.625, 0.4375, 0.625, 0.375, 0.625, 0.375, 0.625, 0.4375, 0.625, 0.9375, 0.625, 0.875, 0.625, 0.875, 0.625, 0.9375, 0.625, 0.9375, 0.625, 0.875, 0.625, 0.875, 0.625, 0.9375, 0.6273, 0.286, 0.6297, 0.3845, 0.625, 0.375, 0.625, 0.3125, 0.625, 0.0625, 0.625, 0.0, 0.625, 0.0, 0.625, 0.0625, 0.625, 0.3125, 0.625, 0.25, 0.625, 0.25, 0.625, 0.3125, 0.625, 0.8125, 0.625, 0.75, 0.625, 0.75, 0.625, 0.8125, 0.6337, 0.6875, 0.6424, 0.625, 0.6424, 0.625, 0.6337, 0.6875, 0.625, 0.0625, 0.625, 0.0, 0.625, 0.0, 0.625, 0.0625, 0.625, 0.5, 0.625, 0.4375, 0.625, 0.4375, 0.625, 0.5, 0.625, 0.8125, 0.625, 0.75, 0.625, 0.75, 0.625, 0.8125, 0.625, 0.875, 0.625, 0.8125, 0.625, 0.8125, 0.625, 0.875, 0.625, 0.9375, 0.625, 0.875, 0.625, 0.875, 0.625, 0.9375, 0.625, 1.0, 0.625, 0.9375, 0.625, 0.9375, 0.625, 1.0, 0.6424, 0.625, 0.6337, 0.5625, 0.6337, 0.5625, 0.6424, 0.625, 0.625, 0.3125, 0.625, 0.25, 0.625, 0.25, 0.625, 0.3125, 0.625, 0.375, 0.625, 0.3125, 0.625, 0.3125, 0.625, 0.375, 0.6337, 0.6875, 0.6424, 0.625, 0.6424, 0.625, 0.6337, 0.6875, 0.6337, 0.5625, 0.625, 0.5, 0.625, 0.5, 0.6337, 0.5625, 0.625, 0.75, 0.6337, 0.6875, 0.6337, 0.6875, 0.625, 0.75, 0.625, 0.1875, 0.625, 0.125, 0.625, 0.125, 0.625, 0.1875, 0.625, 0.125, 0.625, 0.0625, 0.625, 0.0625, 0.625, 0.125, 0.625, 0.0625, 0.625, 0.0, 0.625, 0.0, 0.625, 0.0625, 0.625, 0.25, 0.625, 0.1875, 0.625, 0.1875, 0.625, 0.25, 0.625, 0.4375, 0.625, 0.375, 0.625, 0.375, 0.625, 0.4375, 0.625, 0.9375, 0.625, 0.875, 0.625, 0.875, 0.625, 0.9375, 0.625, 1.0, 0.625, 0.9375, 0.625, 0.9375, 0.625, 1.0, 0.625, 0.8125, 0.625, 0.75, 0.625, 0.75, 0.625, 0.8125, 0.625, 0.5, 0.625, 0.4375, 0.625, 0.4375, 0.625, 0.5, 0.625, 0.375, 0.625, 0.3125, 0.625, 0.3125, 0.625, 0.375, 0.625, 0.125, 0.625, 0.0625, 0.625, 0.0625, 0.625, 0.125, 0.6424, 0.625, 0.6337, 0.5625, 0.6337, 0.5625, 0.6424, 0.625, 0.625, 0.875, 0.625, 0.8125, 0.625, 0.8125, 0.625, 0.875, 0.625, 0.4375, 0.625, 0.375, 0.625, 0.375, 0.625, 0.4375, 0.6337, 0.5625, 0.625, 0.5, 0.625, 0.5, 0.6337, 0.5625, 0.625, 0.3125, 0.625, 0.25, 0.625, 0.25, 0.625, 0.3125, 0.625, 0.1875, 0.625, 0.125, 0.625, 0.125, 0.625, 0.1875, 0.625, 0.0625, 0.625, 0.0, 0.625, 0.0, 0.625, 0.0625, 0.6337, 0.6875, 0.6424, 0.625, 0.6424, 0.625, 0.6337, 0.6875, 0.625, 0.75, 0.6337, 0.6875, 0.6337, 0.6875, 0.625, 0.75, 0.625, 0.25, 0.625, 0.1875, 0.625, 0.1875, 0.625, 0.25, 0.625, 0.5, 0.625, 0.4375, 0.625, 0.4375, 0.625, 0.5, 0.625, 0.8125, 0.625, 0.75, 0.625, 0.75, 0.625, 0.8125, 0.625, 0.875, 0.625, 0.8125, 0.625, 0.8125, 0.625, 0.875, 0.625, 0.9375, 0.625, 0.875, 0.625, 0.875, 0.625, 0.9375, 0.625, 1.0, 0.625, 0.9375, 0.625, 0.9375, 0.625, 1.0, 0.6424, 0.625, 0.6337, 0.5625, 0.6337, 0.5625, 0.6424, 0.625, 0.625, 0.3125, 0.625, 0.25, 0.625, 0.25, 0.625, 0.3125, 0.625, 0.375, 0.625, 0.3125, 0.625, 0.3125, 0.625, 0.375, 0.6337, 0.6875, 0.6424, 0.625, 0.6424, 0.625, 0.6337, 0.6875, 0.6337, 0.5625, 0.625, 0.5, 0.625, 0.5, 0.6337, 0.5625, 0.625, 0.75, 0.6337, 0.6875, 0.6337, 0.6875, 0.625, 0.75, 0.625, 0.1875, 0.625, 0.125, 0.625, 0.125, 0.625, 0.1875, 0.625, 0.125, 0.625, 0.0625, 0.625, 0.0625, 0.625, 0.125, 0.625, 0.0625, 0.625, 0.0, 0.625, 0.0, 0.625, 0.0625, 0.625, 0.25, 0.625, 0.1875, 0.625, 0.1875, 0.625, 0.25, 0.625, 0.4375, 0.625, 0.375, 0.625, 0.375, 0.625, 0.4375, 0.625, 1.0, 0.625, 0.9375, 0.625, 0.9375, 0.625, 1.0, 0.625, 0.375, 0.625, 0.3125, 0.625, 0.3125, 0.625, 0.375, 0.625, 0.125, 0.625, 0.0625, 0.625, 0.0625, 0.625, 0.125, 0.625, 0.75, 0.6337, 0.6875, 0.6337, 0.6875, 0.625, 0.75, 0.625, 0.1875, 0.625, 0.125, 0.625, 0.125, 0.625, 0.1875, 0.625, 0.25, 0.625, 0.1875, 0.625, 0.1875, 0.625, 0.25, 0.6337, 0.6875, 0.6424, 0.625, 0.6424, 0.625, 0.6337, 0.6875, 0.625, 0.3125, 0.625, 0.25, 0.625, 0.25, 0.625, 0.3125, 0.6337, 0.5625, 0.625, 0.5, 0.625, 0.5, 0.6337, 0.5625, 0.625, 0.4375, 0.625, 0.375, 0.625, 0.375, 0.625, 0.4375, 0.625, 0.8125, 0.625, 0.75, 0.625, 0.75, 0.625, 0.8125, 0.625, 0.9375, 0.625, 0.875, 0.625, 0.875, 0.625, 0.9375, 0.625, 0.875, 0.625, 0.8125, 0.625, 0.8125, 0.625, 0.875, 0.6424, 0.625, 0.6337, 0.5625, 0.6337, 0.5625, 0.6424, 0.625, 0.625, 0.5, 0.625, 0.4375, 0.625, 0.4375, 0.625, 0.5, 0.625, 0.0625, 0.625, 0.0, 0.625, 0.0, 0.625, 0.0625, 0.625, 0.25, 0.625, 0.1875, 0.625, 0.1875, 0.625, 0.25, 0.625, 0.75, 0.6337, 0.6875, 0.6337, 0.6875, 0.625, 0.75, 0.6337, 0.6875, 0.6424, 0.625, 0.6424, 0.625, 0.6337, 0.6875, 0.625, 0.0625, 0.625, 0.0, 0.625, 0.0, 0.625, 0.0625, 0.625, 0.1875, 0.625, 0.125, 0.625, 0.125, 0.625, 0.1875, 0.625, 0.3125, 0.625, 0.25, 0.625, 0.25, 0.625, 0.3125, 0.6337, 0.5625, 0.625, 0.5, 0.625, 0.5, 0.6337, 0.5625, 0.625, 0.4375, 0.625, 0.375, 0.625, 0.375, 0.625, 0.4375, 0.625, 0.875, 0.625, 0.8125, 0.625, 0.8125, 0.625, 0.875, 0.6424, 0.625, 0.6337, 0.5625, 0.6337, 0.5625, 0.6424, 0.625, 0.625, 0.125, 0.625, 0.0625, 0.625, 0.0625, 0.625, 0.125, 0.625, 0.375, 0.625, 0.3125, 0.625, 0.3125, 0.625, 0.375, 0.625, 0.5, 0.625, 0.4375, 0.625, 0.4375, 0.625, 0.5, 0.625, 0.8125, 0.625, 0.75, 0.625, 0.75, 0.625, 0.8125, 0.625, 1.0, 0.625, 0.9375, 0.625, 0.9375, 0.625, 1.0, 0.625, 0.9375, 0.625, 0.875, 0.625, 0.875, 0.625, 0.9375, 0.625, 1.0, 0.625, 0.9375, 0.625, 0.9375, 0.625, 1.0, 0.625, 0.375, 0.625, 0.3125, 0.625, 0.3125, 0.625, 0.375, 0.625, 0.125, 0.625, 0.0625, 0.625, 0.0625, 0.625, 0.125, 0.625, 0.75, 0.6337, 0.6875, 0.6337, 0.6875, 0.625, 0.75, 0.625, 0.1875, 0.625, 0.125, 0.625, 0.125, 0.625, 0.1875, 0.625, 0.25, 0.625, 0.1875, 0.625, 0.1875, 0.625, 0.25, 0.6337, 0.6875, 0.6424, 0.625, 0.6424, 0.625, 0.6337, 0.6875, 0.625, 0.3125, 0.625, 0.25, 0.625, 0.25, 0.625, 0.3125, 0.6337, 0.5625, 0.625, 0.5, 0.625, 0.5, 0.6337, 0.5625, 0.625, 0.4375, 0.625, 0.375, 0.625, 0.375, 0.625, 0.4375, 0.625, 0.8125, 0.625, 0.75, 0.625, 0.75, 0.625, 0.8125, 0.625, 0.9375, 0.625, 0.875, 0.625, 0.875, 0.625, 0.9375, 0.625, 0.875, 0.625, 0.8125, 0.625, 0.8125, 0.625, 0.875, 0.6424, 0.625, 0.6337, 0.5625, 0.6337, 0.5625, 0.6424, 0.625, 0.625, 0.5, 0.625, 0.4375, 0.625, 0.4375, 0.625, 0.5, 0.625, 0.0625, 0.625, 0.0, 0.625, 0.0, 0.625, 0.0625])
me_cube_001.use_remesh_fix_poles = True
me_cube_001.use_remesh_preserve_attributes = False
me_cube_001.update()

# ---- objects
ob_light = bpy.data.objects.new('Light', light_light)
ob_camera = bpy.data.objects.new('Camera', cam_camera)
ob_empty = bpy.data.objects.new('Empty', None)
ob_cube = bpy.data.objects.new('Cube', me_cube_001)

# ---- transforms, parenting, visibility, modifiers, constraints
ob_light.location = (4.076, 1.005, 5.904)
ob_light.rotation_euler = (0.6503, 0.05522, 1.866)
ob_light.lock_rotations_4d = False
ob_light.empty_display_type = 'ARROWS'
ob_light.color = (0.0, 0.0, 0.0, 0.0)
ob_light.lineart.crease_threshold = 0.0
ob_camera.location = (7.359, -6.926, 4.958)
ob_camera.rotation_euler = (1.109, 0.0, 0.8149)
ob_camera.lock_rotations_4d = False
ob_camera.empty_display_type = 'ARROWS'
ob_camera.color = (0.0, 0.0, 0.0, 0.0)
ob_camera.display_type = 'WIRE'
ob_camera.lineart.crease_threshold = 0.0
ob_empty.location = (0.0, 5.694, 1.253)
ob_empty.rotation_euler = (1.571, 0.0, 0.0)
ob_empty.empty_display_type = 'IMAGE'
ob_empty.empty_display_size = 5.0
ob_empty.hide_select = True
ob_cube.location = (0.0, 0.0, 0.0)
ob_cube.scale = (0.7283, 0.7283, 0.7283)
_m = ob_cube.modifiers.new('Subdivision', 'SUBSURF')
_m.levels = 2

# ---- collection membership
col_collection.objects.link(ob_light)
col_collection.objects.link(ob_camera)
col_collection.objects.link(ob_empty)
col_collection.objects.link(ob_cube)

# ---- scene / render settings (as saved in the file)
scene.camera = ob_camera
scene.frame_start = 1; scene.frame_end = 250; scene.frame_set(2)
scene.render.engine = 'BLENDER_EEVEE_NEXT'
scene.cycles.sampling_pattern = 'TABULATED_SOBOL'
scene.cycles.use_light_tree = False
scene.view_settings.view_transform = 'Filmic'
bpy.context.view_layer.update()

